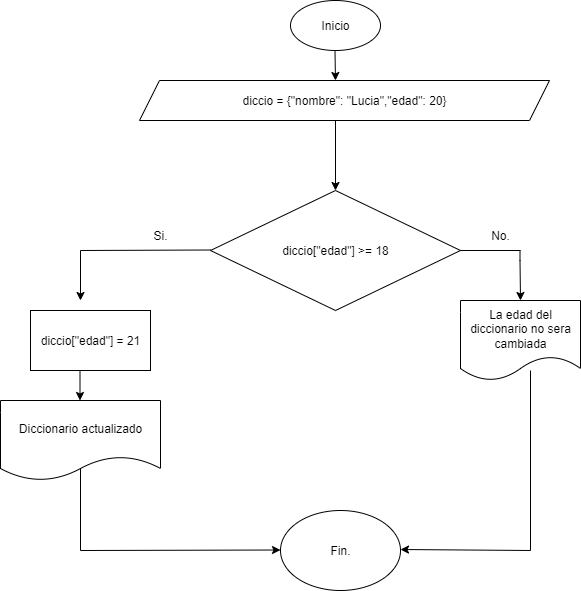

The diagram above was exported from draw.io. Its source (the exported page's mxGraphModel, read from the mxfile embedded in the PNG):
<mxGraphModel dx="872" dy="439" grid="1" gridSize="10" guides="1" tooltips="1" connect="1" arrows="1" fold="1" page="1" pageScale="1" pageWidth="827" pageHeight="1169" background="none" math="0" shadow="0">
  <root>
    <mxCell id="YD6tSrzYVh9_g7ty4WKi-0" />
    <mxCell id="YD6tSrzYVh9_g7ty4WKi-1" parent="YD6tSrzYVh9_g7ty4WKi-0" />
    <mxCell id="YD6tSrzYVh9_g7ty4WKi-2" value="&lt;font style=&quot;vertical-align: inherit;&quot;&gt;&lt;font style=&quot;vertical-align: inherit;&quot;&gt;Inicio&lt;/font&gt;&lt;/font&gt;" style="ellipse;whiteSpace=wrap;html=1;" parent="YD6tSrzYVh9_g7ty4WKi-1" vertex="1">
      <mxGeometry x="360" y="10" width="90" height="50" as="geometry" />
    </mxCell>
    <mxCell id="YD6tSrzYVh9_g7ty4WKi-3" value="" style="endArrow=classic;html=1;rounded=0;" parent="YD6tSrzYVh9_g7ty4WKi-1" edge="1">
      <mxGeometry width="50" height="50" relative="1" as="geometry">
        <mxPoint x="404.5" y="60" as="sourcePoint" />
        <mxPoint x="405" y="90" as="targetPoint" />
      </mxGeometry>
    </mxCell>
    <mxCell id="YD6tSrzYVh9_g7ty4WKi-4" value="diccio[&quot;edad&quot;] &amp;gt;= 18" style="rhombus;whiteSpace=wrap;html=1;" parent="YD6tSrzYVh9_g7ty4WKi-1" vertex="1">
      <mxGeometry x="280" y="200" width="250" height="120" as="geometry" />
    </mxCell>
    <mxCell id="YD6tSrzYVh9_g7ty4WKi-5" value="" style="endArrow=none;html=1;rounded=0;" parent="YD6tSrzYVh9_g7ty4WKi-1" edge="1">
      <mxGeometry width="50" height="50" relative="1" as="geometry">
        <mxPoint x="150" y="260" as="sourcePoint" />
        <mxPoint x="280" y="259.5" as="targetPoint" />
      </mxGeometry>
    </mxCell>
    <mxCell id="YD6tSrzYVh9_g7ty4WKi-6" value="" style="endArrow=classic;html=1;rounded=0;" parent="YD6tSrzYVh9_g7ty4WKi-1" edge="1">
      <mxGeometry width="50" height="50" relative="1" as="geometry">
        <mxPoint x="150" y="260" as="sourcePoint" />
        <mxPoint x="150" y="310" as="targetPoint" />
      </mxGeometry>
    </mxCell>
    <mxCell id="YD6tSrzYVh9_g7ty4WKi-7" value="&lt;font style=&quot;vertical-align: inherit;&quot;&gt;&lt;font style=&quot;vertical-align: inherit;&quot;&gt;Si.&lt;/font&gt;&lt;/font&gt;" style="text;html=1;align=center;verticalAlign=middle;whiteSpace=wrap;rounded=0;" parent="YD6tSrzYVh9_g7ty4WKi-1" vertex="1">
      <mxGeometry x="200" y="230" width="60" height="30" as="geometry" />
    </mxCell>
    <mxCell id="YD6tSrzYVh9_g7ty4WKi-8" value="" style="endArrow=none;html=1;rounded=0;exitX=1;exitY=0.5;exitDx=0;exitDy=0;" parent="YD6tSrzYVh9_g7ty4WKi-1" source="YD6tSrzYVh9_g7ty4WKi-4" edge="1">
      <mxGeometry width="50" height="50" relative="1" as="geometry">
        <mxPoint x="510" y="255" as="sourcePoint" />
        <mxPoint x="590" y="260" as="targetPoint" />
      </mxGeometry>
    </mxCell>
    <mxCell id="YD6tSrzYVh9_g7ty4WKi-9" value="" style="endArrow=classic;html=1;rounded=0;" parent="YD6tSrzYVh9_g7ty4WKi-1" edge="1">
      <mxGeometry width="50" height="50" relative="1" as="geometry">
        <mxPoint x="589.5" y="260" as="sourcePoint" />
        <mxPoint x="590" y="310" as="targetPoint" />
        <Array as="points">
          <mxPoint x="589.5" y="270" />
        </Array>
      </mxGeometry>
    </mxCell>
    <mxCell id="YD6tSrzYVh9_g7ty4WKi-10" value="&lt;font style=&quot;vertical-align: inherit;&quot;&gt;&lt;font style=&quot;vertical-align: inherit;&quot;&gt;No.&lt;/font&gt;&lt;/font&gt;" style="text;html=1;align=center;verticalAlign=middle;whiteSpace=wrap;rounded=0;" parent="YD6tSrzYVh9_g7ty4WKi-1" vertex="1">
      <mxGeometry x="540" y="230" width="60" height="30" as="geometry" />
    </mxCell>
    <mxCell id="YD6tSrzYVh9_g7ty4WKi-11" value="Fin." style="ellipse;whiteSpace=wrap;html=1;" parent="YD6tSrzYVh9_g7ty4WKi-1" vertex="1">
      <mxGeometry x="350" y="520" width="120" height="80" as="geometry" />
    </mxCell>
    <mxCell id="YD6tSrzYVh9_g7ty4WKi-12" value="diccio = {&quot;nombre&quot;: &quot;Lucia&quot;,&quot;edad&quot;: 20}" style="shape=parallelogram;perimeter=parallelogramPerimeter;whiteSpace=wrap;html=1;fixedSize=1;" parent="YD6tSrzYVh9_g7ty4WKi-1" vertex="1">
      <mxGeometry x="209" y="90" width="410" height="40" as="geometry" />
    </mxCell>
    <mxCell id="YD6tSrzYVh9_g7ty4WKi-13" value="" style="endArrow=classic;html=1;rounded=0;" parent="YD6tSrzYVh9_g7ty4WKi-1" edge="1">
      <mxGeometry width="50" height="50" relative="1" as="geometry">
        <mxPoint x="150" y="560" as="sourcePoint" />
        <mxPoint x="350" y="559.5" as="targetPoint" />
      </mxGeometry>
    </mxCell>
    <mxCell id="YD6tSrzYVh9_g7ty4WKi-14" value="La edad del diccionario no sera cambiada" style="shape=document;whiteSpace=wrap;html=1;boundedLbl=1;" parent="YD6tSrzYVh9_g7ty4WKi-1" vertex="1">
      <mxGeometry x="530" y="310" width="120" height="80" as="geometry" />
    </mxCell>
    <mxCell id="YD6tSrzYVh9_g7ty4WKi-15" value="" style="endArrow=none;html=1;rounded=0;" parent="YD6tSrzYVh9_g7ty4WKi-1" edge="1">
      <mxGeometry width="50" height="50" relative="1" as="geometry">
        <mxPoint x="150" y="560" as="sourcePoint" />
        <mxPoint x="150" y="440" as="targetPoint" />
      </mxGeometry>
    </mxCell>
    <mxCell id="YD6tSrzYVh9_g7ty4WKi-16" value="Diccionario actualizado" style="shape=document;whiteSpace=wrap;html=1;boundedLbl=1;" parent="YD6tSrzYVh9_g7ty4WKi-1" vertex="1">
      <mxGeometry x="70" y="410" width="160" height="80" as="geometry" />
    </mxCell>
    <mxCell id="YD6tSrzYVh9_g7ty4WKi-17" value="" style="endArrow=none;html=1;rounded=0;" parent="YD6tSrzYVh9_g7ty4WKi-1" edge="1">
      <mxGeometry width="50" height="50" relative="1" as="geometry">
        <mxPoint x="600" y="560" as="sourcePoint" />
        <mxPoint x="600" y="380" as="targetPoint" />
      </mxGeometry>
    </mxCell>
    <mxCell id="YD6tSrzYVh9_g7ty4WKi-18" value="" style="endArrow=classic;html=1;rounded=0;" parent="YD6tSrzYVh9_g7ty4WKi-1" edge="1">
      <mxGeometry width="50" height="50" relative="1" as="geometry">
        <mxPoint x="600" y="560" as="sourcePoint" />
        <mxPoint x="470" y="559" as="targetPoint" />
      </mxGeometry>
    </mxCell>
    <mxCell id="YD6tSrzYVh9_g7ty4WKi-19" value="" style="endArrow=classic;html=1;rounded=0;" parent="YD6tSrzYVh9_g7ty4WKi-1" edge="1">
      <mxGeometry width="50" height="50" relative="1" as="geometry">
        <mxPoint x="405" y="130" as="sourcePoint" />
        <mxPoint x="405" y="200" as="targetPoint" />
      </mxGeometry>
    </mxCell>
    <mxCell id="Nyejd0B3n0jC4SHDrMGe-0" value="diccio[&quot;edad&quot;] = 21" style="rounded=0;whiteSpace=wrap;html=1;" parent="YD6tSrzYVh9_g7ty4WKi-1" vertex="1">
      <mxGeometry x="100" y="320" width="120" height="60" as="geometry" />
    </mxCell>
    <mxCell id="Nyejd0B3n0jC4SHDrMGe-1" value="" style="endArrow=classic;html=1;rounded=0;" parent="YD6tSrzYVh9_g7ty4WKi-1" edge="1">
      <mxGeometry width="50" height="50" relative="1" as="geometry">
        <mxPoint x="149.5" y="380" as="sourcePoint" />
        <mxPoint x="149.5" y="410" as="targetPoint" />
      </mxGeometry>
    </mxCell>
  </root>
</mxGraphModel>